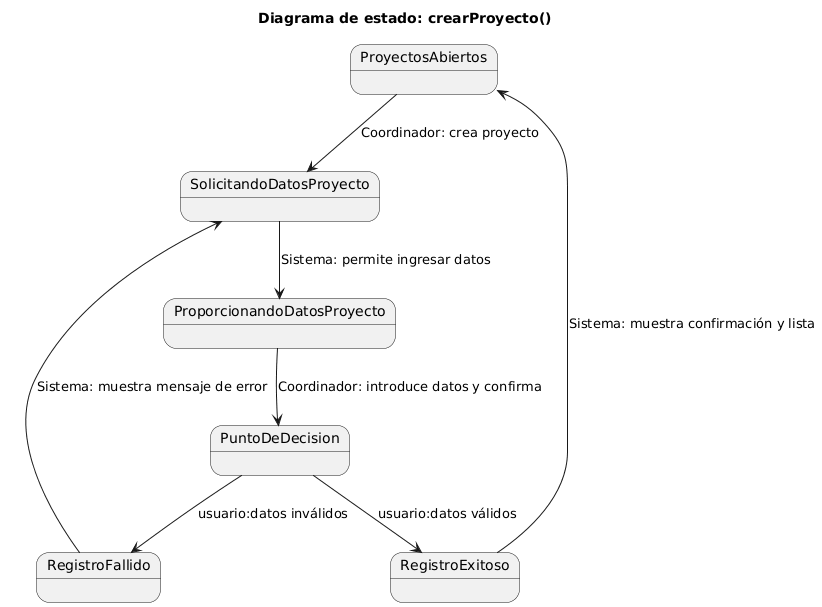

The diagram above was rendered by PlantUML. Its source (embedded in the PNG):
@startuml
title Diagrama de estado: crearProyecto()

state ProyectosAbiertos
state SolicitandoDatosProyecto
state ProporcionandoDatosProyecto
state PuntoDeDecision
state RegistroExitoso
state RegistroFallido

ProyectosAbiertos --> SolicitandoDatosProyecto: Coordinador: crea proyecto

SolicitandoDatosProyecto --> ProporcionandoDatosProyecto: Sistema: permite ingresar datos

ProporcionandoDatosProyecto --> PuntoDeDecision: Coordinador: introduce datos y confirma

PuntoDeDecision --> RegistroExitoso: usuario:datos válidos
PuntoDeDecision --> RegistroFallido: usuario:datos inválidos

RegistroExitoso --> ProyectosAbiertos: Sistema: muestra confirmación y lista

RegistroFallido --> SolicitandoDatosProyecto: Sistema: muestra mensaje de error
@enduml